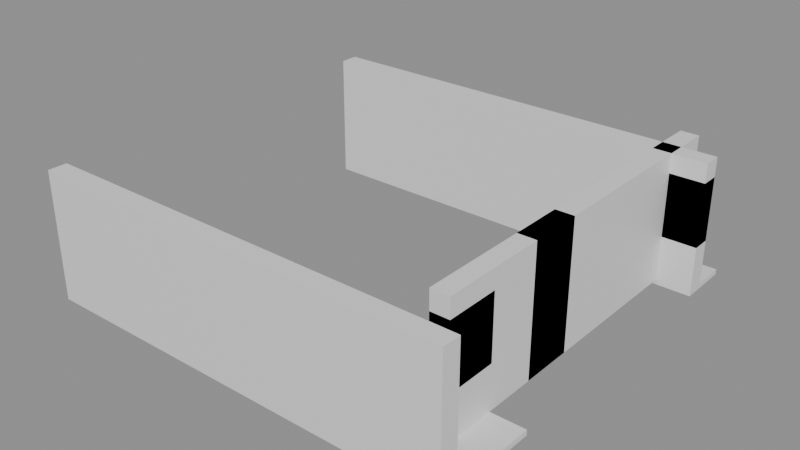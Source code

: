 # Source: building_lego.blend  (saved by Blender 5.0.119; exported with 4.5.12 LTS)
import bpy
from mathutils import Matrix  # noqa: F401  (used for matrix-valued properties, if any)

bpy.ops.wm.read_factory_settings(use_empty=True)
scene = bpy.context.scene
scene.name = 'Scene'

# ---- collections
col_01_paredes_externas = bpy.data.collections.new('01_Paredes_Externas'); scene.collection.children.link(col_01_paredes_externas)
col_03_pisos_escadas = bpy.data.collections.new('03_Pisos_Escadas'); scene.collection.children.link(col_03_pisos_escadas)

# ---- materials (node trees are filled in below, after node groups)
mat_mat_parede_externa = bpy.data.materials.new('Mat_Parede_Externa')
mat_mat_pisos = bpy.data.materials.new('Mat_Pisos')

# ---- material node trees
mat_mat_parede_externa.use_nodes = True; mat_mat_parede_externa.node_tree.nodes.clear()
_N = mat_mat_parede_externa.node_tree.nodes; _L = mat_mat_parede_externa.node_tree.links
n0 = _N.new('ShaderNodeBsdfPrincipled'); n0.name = 'BSDF - Pré-fundamentado'; n0.location = (-200, 100)
n1 = _N.new('ShaderNodeOutputMaterial'); n1.name = 'Saída de material'; n1.location = (200, 100)
_L.new(n0.outputs[0], n1.inputs[0])
n1.is_active_output = True
mat_mat_pisos.use_nodes = True; mat_mat_pisos.node_tree.nodes.clear()
_N = mat_mat_pisos.node_tree.nodes; _L = mat_mat_pisos.node_tree.links
n0 = _N.new('ShaderNodeBsdfPrincipled'); n0.name = 'BSDF - Pré-fundamentado'; n0.location = (-200, 100)
n1 = _N.new('ShaderNodeOutputMaterial'); n1.name = 'Saída de material'; n1.location = (200, 100)
_L.new(n0.outputs[0], n1.inputs[0])
n1.is_active_output = True

# ---- meshes
me_bloco_stone_wall_4392_392_z0 = bpy.data.meshes.new('Bloco_stone_wall_4392_392_z0')
me_bloco_stone_wall_4392_392_z0.from_pydata([(-0.5, -0.175, -1.2), (0.5, -0.175, -1.2), (0.5, 0.175, -1.2), (-0.5, 0.175, -1.2), (-0.5, -0.175, 1.2), (0.5, -0.175, 1.2), (0.5, 0.175, 1.2), (-0.5, 0.175, 1.2)], [], [(0, 1, 2, 3), (4, 7, 6, 5), (0, 4, 5, 1), (2, 6, 7, 3), (0, 3, 7, 4), (1, 5, 6, 2)])
me_bloco_stone_wall_4392_392_z0.materials.append(mat_mat_parede_externa)
me_bloco_stone_wall_4392_392_z0.update()
me_bloco_stone_wall_4393_392_z0 = bpy.data.meshes.new('Bloco_stone_wall_4393_392_z0')
me_bloco_stone_wall_4393_392_z0.from_pydata([(-0.5, -0.175, -1.2), (0.5, -0.175, -1.2), (0.5, 0.175, -1.2), (-0.5, 0.175, -1.2), (-0.5, -0.175, 1.2), (0.5, -0.175, 1.2), (0.5, 0.175, 1.2), (-0.5, 0.175, 1.2)], [], [(0, 1, 2, 3), (4, 7, 6, 5), (0, 4, 5, 1), (2, 6, 7, 3), (0, 3, 7, 4), (1, 5, 6, 2)])
me_bloco_stone_wall_4393_392_z0.materials.append(mat_mat_parede_externa)
me_bloco_stone_wall_4393_392_z0.update()
me_bloco_stone_wall_4394_392_z0 = bpy.data.meshes.new('Bloco_stone_wall_4394_392_z0')
me_bloco_stone_wall_4394_392_z0.from_pydata([(-0.5, -0.175, -1.2), (0.5, -0.175, -1.2), (0.5, 0.175, -1.2), (-0.5, 0.175, -1.2), (-0.5, -0.175, 1.2), (0.5, -0.175, 1.2), (0.5, 0.175, 1.2), (-0.5, 0.175, 1.2)], [], [(0, 1, 2, 3), (4, 7, 6, 5), (0, 4, 5, 1), (2, 6, 7, 3), (0, 3, 7, 4), (1, 5, 6, 2)])
me_bloco_stone_wall_4394_392_z0.materials.append(mat_mat_parede_externa)
me_bloco_stone_wall_4394_392_z0.update()
me_bloco_stone_wall_4395_392_z0 = bpy.data.meshes.new('Bloco_stone_wall_4395_392_z0')
me_bloco_stone_wall_4395_392_z0.from_pydata([(-0.5, -0.175, -1.2), (0.5, -0.175, -1.2), (0.5, 0.175, -1.2), (-0.5, 0.175, -1.2), (-0.5, -0.175, 1.2), (0.5, -0.175, 1.2), (0.5, 0.175, 1.2), (-0.5, 0.175, 1.2)], [], [(0, 1, 2, 3), (4, 7, 6, 5), (0, 4, 5, 1), (2, 6, 7, 3), (0, 3, 7, 4), (1, 5, 6, 2)])
me_bloco_stone_wall_4395_392_z0.materials.append(mat_mat_parede_externa)
me_bloco_stone_wall_4395_392_z0.update()
me_bloco_stone_wall_4396_392_z0 = bpy.data.meshes.new('Bloco_stone_wall_4396_392_z0')
me_bloco_stone_wall_4396_392_z0.from_pydata([(-0.5, -0.175, -1.2), (0.5, -0.175, -1.2), (0.5, 0.175, -1.2), (-0.5, 0.175, -1.2), (-0.5, -0.175, 1.2), (0.5, -0.175, 1.2), (0.5, 0.175, 1.2), (-0.5, 0.175, 1.2)], [], [(0, 1, 2, 3), (4, 7, 6, 5), (0, 4, 5, 1), (2, 6, 7, 3), (0, 3, 7, 4), (1, 5, 6, 2)])
me_bloco_stone_wall_4396_392_z0.materials.append(mat_mat_parede_externa)
me_bloco_stone_wall_4396_392_z0.update()
me_bloco_stone_wall_4397_392_z0 = bpy.data.meshes.new('Bloco_stone_wall_4397_392_z0')
me_bloco_stone_wall_4397_392_z0.from_pydata([(-0.5, -0.175, -1.2), (0.5, -0.175, -1.2), (0.5, 0.175, -1.2), (-0.5, 0.175, -1.2), (-0.5, -0.175, 1.2), (0.5, -0.175, 1.2), (0.5, 0.175, 1.2), (-0.5, 0.175, 1.2)], [], [(0, 1, 2, 3), (4, 7, 6, 5), (0, 4, 5, 1), (2, 6, 7, 3), (0, 3, 7, 4), (1, 5, 6, 2)])
me_bloco_stone_wall_4397_392_z0.materials.append(mat_mat_parede_externa)
me_bloco_stone_wall_4397_392_z0.update()
me_bloco_stone_wall_4398_392_z0 = bpy.data.meshes.new('Bloco_stone_wall_4398_392_z0')
me_bloco_stone_wall_4398_392_z0.from_pydata([(-0.5, -0.175, -1.2), (0.5, -0.175, -1.2), (0.5, 0.175, -1.2), (-0.5, 0.175, -1.2), (-0.5, -0.175, 1.2), (0.5, -0.175, 1.2), (0.5, 0.175, 1.2), (-0.5, 0.175, 1.2)], [], [(0, 1, 2, 3), (4, 7, 6, 5), (0, 4, 5, 1), (2, 6, 7, 3), (0, 3, 7, 4), (1, 5, 6, 2)])
me_bloco_stone_wall_4398_392_z0.materials.append(mat_mat_parede_externa)
me_bloco_stone_wall_4398_392_z0.update()
me_bloco_stone_wall_4399_392_z0 = bpy.data.meshes.new('Bloco_stone_wall_4399_392_z0')
me_bloco_stone_wall_4399_392_z0.from_pydata([(-0.5, -0.175, -1.2), (0.5, -0.175, -1.2), (0.5, 0.175, -1.2), (-0.5, 0.175, -1.2), (-0.5, -0.175, 1.2), (0.5, -0.175, 1.2), (0.5, 0.175, 1.2), (-0.5, 0.175, 1.2)], [], [(0, 1, 2, 3), (4, 7, 6, 5), (0, 4, 5, 1), (2, 6, 7, 3), (0, 3, 7, 4), (1, 5, 6, 2)])
me_bloco_stone_wall_4399_392_z0.materials.append(mat_mat_parede_externa)
me_bloco_stone_wall_4399_392_z0.update()
me_bloco_stone_wall_4392_399_z0 = bpy.data.meshes.new('Bloco_stone_wall_4392_399_z0')
me_bloco_stone_wall_4392_399_z0.from_pydata([(-0.5, -0.175, -1.2), (0.5, -0.175, -1.2), (0.5, 0.175, -1.2), (-0.5, 0.175, -1.2), (-0.5, -0.175, 1.2), (0.5, -0.175, 1.2), (0.5, 0.175, 1.2), (-0.5, 0.175, 1.2)], [], [(0, 1, 2, 3), (4, 7, 6, 5), (0, 4, 5, 1), (2, 6, 7, 3), (0, 3, 7, 4), (1, 5, 6, 2)])
me_bloco_stone_wall_4392_399_z0.materials.append(mat_mat_parede_externa)
me_bloco_stone_wall_4392_399_z0.update()
me_bloco_stone_wall_4393_399_z0 = bpy.data.meshes.new('Bloco_stone_wall_4393_399_z0')
me_bloco_stone_wall_4393_399_z0.from_pydata([(-0.5, -0.175, -1.2), (0.5, -0.175, -1.2), (0.5, 0.175, -1.2), (-0.5, 0.175, -1.2), (-0.5, -0.175, 1.2), (0.5, -0.175, 1.2), (0.5, 0.175, 1.2), (-0.5, 0.175, 1.2)], [], [(0, 1, 2, 3), (4, 7, 6, 5), (0, 4, 5, 1), (2, 6, 7, 3), (0, 3, 7, 4), (1, 5, 6, 2)])
me_bloco_stone_wall_4393_399_z0.materials.append(mat_mat_parede_externa)
me_bloco_stone_wall_4393_399_z0.update()
me_bloco_stone_wall_4394_399_z0 = bpy.data.meshes.new('Bloco_stone_wall_4394_399_z0')
me_bloco_stone_wall_4394_399_z0.from_pydata([(-0.5, -0.175, -1.2), (0.5, -0.175, -1.2), (0.5, 0.175, -1.2), (-0.5, 0.175, -1.2), (-0.5, -0.175, 1.2), (0.5, -0.175, 1.2), (0.5, 0.175, 1.2), (-0.5, 0.175, 1.2)], [], [(0, 1, 2, 3), (4, 7, 6, 5), (0, 4, 5, 1), (2, 6, 7, 3), (0, 3, 7, 4), (1, 5, 6, 2)])
me_bloco_stone_wall_4394_399_z0.materials.append(mat_mat_parede_externa)
me_bloco_stone_wall_4394_399_z0.update()
me_bloco_stone_wall_4395_399_z0 = bpy.data.meshes.new('Bloco_stone_wall_4395_399_z0')
me_bloco_stone_wall_4395_399_z0.from_pydata([(-0.5, -0.175, -1.2), (0.5, -0.175, -1.2), (0.5, 0.175, -1.2), (-0.5, 0.175, -1.2), (-0.5, -0.175, 1.2), (0.5, -0.175, 1.2), (0.5, 0.175, 1.2), (-0.5, 0.175, 1.2)], [], [(0, 1, 2, 3), (4, 7, 6, 5), (0, 4, 5, 1), (2, 6, 7, 3), (0, 3, 7, 4), (1, 5, 6, 2)])
me_bloco_stone_wall_4395_399_z0.materials.append(mat_mat_parede_externa)
me_bloco_stone_wall_4395_399_z0.update()
me_bloco_stone_wall_4396_399_z0 = bpy.data.meshes.new('Bloco_stone_wall_4396_399_z0')
me_bloco_stone_wall_4396_399_z0.from_pydata([(-0.5, -0.175, -1.2), (0.5, -0.175, -1.2), (0.5, 0.175, -1.2), (-0.5, 0.175, -1.2), (-0.5, -0.175, 1.2), (0.5, -0.175, 1.2), (0.5, 0.175, 1.2), (-0.5, 0.175, 1.2)], [], [(0, 1, 2, 3), (4, 7, 6, 5), (0, 4, 5, 1), (2, 6, 7, 3), (0, 3, 7, 4), (1, 5, 6, 2)])
me_bloco_stone_wall_4396_399_z0.materials.append(mat_mat_parede_externa)
me_bloco_stone_wall_4396_399_z0.update()
me_bloco_stone_wall_4397_399_z0 = bpy.data.meshes.new('Bloco_stone_wall_4397_399_z0')
me_bloco_stone_wall_4397_399_z0.from_pydata([(-0.5, -0.175, -1.2), (0.5, -0.175, -1.2), (0.5, 0.175, -1.2), (-0.5, 0.175, -1.2), (-0.5, -0.175, 1.2), (0.5, -0.175, 1.2), (0.5, 0.175, 1.2), (-0.5, 0.175, 1.2)], [], [(0, 1, 2, 3), (4, 7, 6, 5), (0, 4, 5, 1), (2, 6, 7, 3), (0, 3, 7, 4), (1, 5, 6, 2)])
me_bloco_stone_wall_4397_399_z0.materials.append(mat_mat_parede_externa)
me_bloco_stone_wall_4397_399_z0.update()
me_bloco_stone_wall_4398_399_z0 = bpy.data.meshes.new('Bloco_stone_wall_4398_399_z0')
me_bloco_stone_wall_4398_399_z0.from_pydata([(-0.5, -0.175, -1.2), (0.5, -0.175, -1.2), (0.5, 0.175, -1.2), (-0.5, 0.175, -1.2), (-0.5, -0.175, 1.2), (0.5, -0.175, 1.2), (0.5, 0.175, 1.2), (-0.5, 0.175, 1.2)], [], [(0, 1, 2, 3), (4, 7, 6, 5), (0, 4, 5, 1), (2, 6, 7, 3), (0, 3, 7, 4), (1, 5, 6, 2)])
me_bloco_stone_wall_4398_399_z0.materials.append(mat_mat_parede_externa)
me_bloco_stone_wall_4398_399_z0.update()
me_bloco_stone_wall_4399_399_z0 = bpy.data.meshes.new('Bloco_stone_wall_4399_399_z0')
me_bloco_stone_wall_4399_399_z0.from_pydata([(-0.5, -0.175, -1.2), (0.5, -0.175, -1.2), (0.5, 0.175, -1.2), (-0.5, 0.175, -1.2), (-0.5, -0.175, 1.2), (0.5, -0.175, 1.2), (0.5, 0.175, 1.2), (-0.5, 0.175, 1.2)], [], [(0, 1, 2, 3), (4, 7, 6, 5), (0, 4, 5, 1), (2, 6, 7, 3), (0, 3, 7, 4), (1, 5, 6, 2)])
me_bloco_stone_wall_4399_399_z0.materials.append(mat_mat_parede_externa)
me_bloco_stone_wall_4399_399_z0.update()
me_bloco_stone_pillar_4399_399_z7 = bpy.data.meshes.new('Bloco_stone_pillar_4399_399_z7')
me_bloco_stone_pillar_4399_399_z7.from_pydata([(-0.5, -0.175, -0.6), (0.5, -0.175, -0.6), (0.5, 0.175, -0.6), (-0.5, 0.175, -0.6), (-0.5, -0.175, 0.6), (0.5, -0.175, 0.6), (0.5, 0.175, 0.6), (-0.5, 0.175, 0.6)], [], [(0, 1, 2, 3), (4, 7, 6, 5), (0, 4, 5, 1), (2, 6, 7, 3), (0, 3, 7, 4), (1, 5, 6, 2)])
me_bloco_stone_pillar_4399_399_z7.materials.append(mat_mat_parede_externa)
me_bloco_stone_pillar_4399_399_z7.update()
me_bloco_stone_wall_4399_393_z0 = bpy.data.meshes.new('Bloco_stone_wall_4399_393_z0')
me_bloco_stone_wall_4399_393_z0.from_pydata([(-0.175, -0.5, -1.2), (0.175, -0.5, -1.2), (0.175, 0.5, -1.2), (-0.175, 0.5, -1.2), (-0.175, -0.5, 1.2), (0.175, -0.5, 1.2), (0.175, 0.5, 1.2), (-0.175, 0.5, 1.2)], [], [(0, 1, 2, 3), (4, 7, 6, 5), (0, 4, 5, 1), (2, 6, 7, 3), (0, 3, 7, 4), (1, 5, 6, 2)])
me_bloco_stone_wall_4399_393_z0.materials.append(mat_mat_parede_externa)
me_bloco_stone_wall_4399_393_z0.update()
me_bloco_stone_pillar_4399_393_z7 = bpy.data.meshes.new('Bloco_stone_pillar_4399_393_z7')
me_bloco_stone_pillar_4399_393_z7.from_pydata([(-0.175, -0.5, -0.6), (0.175, -0.5, -0.6), (0.175, 0.5, -0.6), (-0.175, 0.5, -0.6), (-0.175, -0.5, 0.6), (0.175, -0.5, 0.6), (0.175, 0.5, 0.6), (-0.175, 0.5, 0.6)], [], [(0, 1, 2, 3), (4, 7, 6, 5), (0, 4, 5, 1), (2, 6, 7, 3), (0, 3, 7, 4), (1, 5, 6, 2)])
me_bloco_stone_pillar_4399_393_z7.materials.append(mat_mat_parede_externa)
me_bloco_stone_pillar_4399_393_z7.update()
me_bloco_stone_wall_4399_394_z0 = bpy.data.meshes.new('Bloco_stone_wall_4399_394_z0')
me_bloco_stone_wall_4399_394_z0.from_pydata([(-0.175, -0.5, -1.2), (0.175, -0.5, -1.2), (0.175, 0.5, -1.2), (-0.175, 0.5, -1.2), (-0.175, -0.5, 1.2), (0.175, -0.5, 1.2), (0.175, 0.5, 1.2), (-0.175, 0.5, 1.2)], [], [(0, 1, 2, 3), (4, 7, 6, 5), (0, 4, 5, 1), (2, 6, 7, 3), (0, 3, 7, 4), (1, 5, 6, 2)])
me_bloco_stone_wall_4399_394_z0.materials.append(mat_mat_parede_externa)
me_bloco_stone_wall_4399_394_z0.update()
me_bloco_stone_wall_4399_395_z0 = bpy.data.meshes.new('Bloco_stone_wall_4399_395_z0')
me_bloco_stone_wall_4399_395_z0.from_pydata([(-0.175, -0.5, -1.2), (0.175, -0.5, -1.2), (0.175, 0.5, -1.2), (-0.175, 0.5, -1.2), (-0.175, -0.5, 1.2), (0.175, -0.5, 1.2), (0.175, 0.5, 1.2), (-0.175, 0.5, 1.2)], [], [(0, 1, 2, 3), (4, 7, 6, 5), (0, 4, 5, 1), (2, 6, 7, 3), (0, 3, 7, 4), (1, 5, 6, 2)])
me_bloco_stone_wall_4399_395_z0.materials.append(mat_mat_parede_externa)
me_bloco_stone_wall_4399_395_z0.update()
me_bloco_stone_arch_4399_395_z0 = bpy.data.meshes.new('Bloco_stone_arch_4399_395_z0')
me_bloco_stone_arch_4399_395_z0.from_pydata([(-0.175, -0.5, -1.2), (0.175, -0.5, -1.2), (0.175, 0.5, -1.2), (-0.175, 0.5, -1.2), (-0.175, -0.5, 1.2), (0.175, -0.5, 1.2), (0.175, 0.5, 1.2), (-0.175, 0.5, 1.2)], [], [(0, 1, 2, 3), (4, 7, 6, 5), (0, 4, 5, 1), (2, 6, 7, 3), (0, 3, 7, 4), (1, 5, 6, 2)])
me_bloco_stone_arch_4399_395_z0.materials.append(mat_mat_parede_externa)
me_bloco_stone_arch_4399_395_z0.update()
me_bloco_stone_wall_4399_396_z0 = bpy.data.meshes.new('Bloco_stone_wall_4399_396_z0')
me_bloco_stone_wall_4399_396_z0.from_pydata([(-0.175, -0.5, -1.2), (0.175, -0.5, -1.2), (0.175, 0.5, -1.2), (-0.175, 0.5, -1.2), (-0.175, -0.5, 1.2), (0.175, -0.5, 1.2), (0.175, 0.5, 1.2), (-0.175, 0.5, 1.2)], [], [(0, 1, 2, 3), (4, 7, 6, 5), (0, 4, 5, 1), (2, 6, 7, 3), (0, 3, 7, 4), (1, 5, 6, 2)])
me_bloco_stone_wall_4399_396_z0.materials.append(mat_mat_parede_externa)
me_bloco_stone_wall_4399_396_z0.update()
me_bloco_stone_wall_4399_397_z0 = bpy.data.meshes.new('Bloco_stone_wall_4399_397_z0')
me_bloco_stone_wall_4399_397_z0.from_pydata([(-0.175, -0.5, -1.2), (0.175, -0.5, -1.2), (0.175, 0.5, -1.2), (-0.175, 0.5, -1.2), (-0.175, -0.5, 1.2), (0.175, -0.5, 1.2), (0.175, 0.5, 1.2), (-0.175, 0.5, 1.2)], [], [(0, 1, 2, 3), (4, 7, 6, 5), (0, 4, 5, 1), (2, 6, 7, 3), (0, 3, 7, 4), (1, 5, 6, 2)])
me_bloco_stone_wall_4399_397_z0.materials.append(mat_mat_parede_externa)
me_bloco_stone_wall_4399_397_z0.update()
me_bloco_stone_wall_4399_398_z0 = bpy.data.meshes.new('Bloco_stone_wall_4399_398_z0')
me_bloco_stone_wall_4399_398_z0.from_pydata([(-0.175, -0.5, -1.2), (0.175, -0.5, -1.2), (0.175, 0.5, -1.2), (-0.175, 0.5, -1.2), (-0.175, -0.5, 1.2), (0.175, -0.5, 1.2), (0.175, 0.5, 1.2), (-0.175, 0.5, 1.2)], [], [(0, 1, 2, 3), (4, 7, 6, 5), (0, 4, 5, 1), (2, 6, 7, 3), (0, 3, 7, 4), (1, 5, 6, 2)])
me_bloco_stone_wall_4399_398_z0.materials.append(mat_mat_parede_externa)
me_bloco_stone_wall_4399_398_z0.update()
me_bloco_stone_wall_4399_399_z0_001 = bpy.data.meshes.new('Bloco_stone_wall_4399_399_z0.001')
me_bloco_stone_wall_4399_399_z0_001.from_pydata([(-0.175, -0.5, -1.2), (0.175, -0.5, -1.2), (0.175, 0.5, -1.2), (-0.175, 0.5, -1.2), (-0.175, -0.5, 1.2), (0.175, -0.5, 1.2), (0.175, 0.5, 1.2), (-0.175, 0.5, 1.2)], [], [(0, 1, 2, 3), (4, 7, 6, 5), (0, 4, 5, 1), (2, 6, 7, 3), (0, 3, 7, 4), (1, 5, 6, 2)])
me_bloco_stone_wall_4399_399_z0_001.materials.append(mat_mat_parede_externa)
me_bloco_stone_wall_4399_399_z0_001.update()
me_piso_stone_4399_393_z0 = bpy.data.meshes.new('Piso_stone_4399_393_z0')
me_piso_stone_4399_393_z0.from_pydata([(-0.5, -0.5, -0.05), (0.5, -0.5, -0.05), (0.5, 0.5, -0.05), (-0.5, 0.5, -0.05), (-0.5, -0.5, 0.05), (0.5, -0.5, 0.05), (0.5, 0.5, 0.05), (-0.5, 0.5, 0.05)], [], [(0, 1, 2, 3), (4, 7, 6, 5), (0, 4, 5, 1), (2, 6, 7, 3), (0, 3, 7, 4), (1, 5, 6, 2)])
me_piso_stone_4399_393_z0.materials.append(mat_mat_pisos)
me_piso_stone_4399_393_z0.update()
me_piso_stone_4399_399_z0 = bpy.data.meshes.new('Piso_stone_4399_399_z0')
me_piso_stone_4399_399_z0.from_pydata([(-0.5, -0.5, -0.05), (0.5, -0.5, -0.05), (0.5, 0.5, -0.05), (-0.5, 0.5, -0.05), (-0.5, -0.5, 0.05), (0.5, -0.5, 0.05), (0.5, 0.5, 0.05), (-0.5, 0.5, 0.05)], [], [(0, 1, 2, 3), (4, 7, 6, 5), (0, 4, 5, 1), (2, 6, 7, 3), (0, 3, 7, 4), (1, 5, 6, 2)])
me_piso_stone_4399_399_z0.materials.append(mat_mat_pisos)
me_piso_stone_4399_399_z0.update()

# ---- objects
ob_parede_externa_norte_y392_x4392_4399 = bpy.data.objects.new('Parede_Externa_Norte_Y392_X4392_4399', None)
ob_bloco_stone_wall_4392_392_z0 = bpy.data.objects.new('Bloco_stone_wall_4392_392_z0', me_bloco_stone_wall_4392_392_z0)
ob_bloco_stone_wall_4393_392_z0 = bpy.data.objects.new('Bloco_stone_wall_4393_392_z0', me_bloco_stone_wall_4393_392_z0)
ob_bloco_stone_wall_4394_392_z0 = bpy.data.objects.new('Bloco_stone_wall_4394_392_z0', me_bloco_stone_wall_4394_392_z0)
ob_bloco_stone_wall_4395_392_z0 = bpy.data.objects.new('Bloco_stone_wall_4395_392_z0', me_bloco_stone_wall_4395_392_z0)
ob_bloco_stone_wall_4396_392_z0 = bpy.data.objects.new('Bloco_stone_wall_4396_392_z0', me_bloco_stone_wall_4396_392_z0)
ob_bloco_stone_wall_4397_392_z0 = bpy.data.objects.new('Bloco_stone_wall_4397_392_z0', me_bloco_stone_wall_4397_392_z0)
ob_bloco_stone_wall_4398_392_z0 = bpy.data.objects.new('Bloco_stone_wall_4398_392_z0', me_bloco_stone_wall_4398_392_z0)
ob_bloco_stone_wall_4399_392_z0 = bpy.data.objects.new('Bloco_stone_wall_4399_392_z0', me_bloco_stone_wall_4399_392_z0)
ob_parede_externa_sul_y399_x4392_4399 = bpy.data.objects.new('Parede_Externa_Sul_Y399_X4392_4399', None)
ob_bloco_stone_wall_4392_399_z0 = bpy.data.objects.new('Bloco_stone_wall_4392_399_z0', me_bloco_stone_wall_4392_399_z0)
ob_bloco_stone_wall_4393_399_z0 = bpy.data.objects.new('Bloco_stone_wall_4393_399_z0', me_bloco_stone_wall_4393_399_z0)
ob_bloco_stone_wall_4394_399_z0 = bpy.data.objects.new('Bloco_stone_wall_4394_399_z0', me_bloco_stone_wall_4394_399_z0)
ob_bloco_stone_wall_4395_399_z0 = bpy.data.objects.new('Bloco_stone_wall_4395_399_z0', me_bloco_stone_wall_4395_399_z0)
ob_bloco_stone_wall_4396_399_z0 = bpy.data.objects.new('Bloco_stone_wall_4396_399_z0', me_bloco_stone_wall_4396_399_z0)
ob_bloco_stone_wall_4397_399_z0 = bpy.data.objects.new('Bloco_stone_wall_4397_399_z0', me_bloco_stone_wall_4397_399_z0)
ob_bloco_stone_wall_4398_399_z0 = bpy.data.objects.new('Bloco_stone_wall_4398_399_z0', me_bloco_stone_wall_4398_399_z0)
ob_bloco_stone_wall_4399_399_z0 = bpy.data.objects.new('Bloco_stone_wall_4399_399_z0', me_bloco_stone_wall_4399_399_z0)
ob_bloco_stone_pillar_4399_399_z7 = bpy.data.objects.new('Bloco_stone_pillar_4399_399_z7', me_bloco_stone_pillar_4399_399_z7)
ob_parede_externa_leste_x4399_y393_399 = bpy.data.objects.new('Parede_Externa_Leste_X4399_Y393_399', None)
ob_bloco_stone_wall_4399_393_z0 = bpy.data.objects.new('Bloco_stone_wall_4399_393_z0', me_bloco_stone_wall_4399_393_z0)
ob_bloco_stone_pillar_4399_393_z7 = bpy.data.objects.new('Bloco_stone_pillar_4399_393_z7', me_bloco_stone_pillar_4399_393_z7)
ob_bloco_stone_wall_4399_394_z0 = bpy.data.objects.new('Bloco_stone_wall_4399_394_z0', me_bloco_stone_wall_4399_394_z0)
ob_bloco_stone_wall_4399_395_z0 = bpy.data.objects.new('Bloco_stone_wall_4399_395_z0', me_bloco_stone_wall_4399_395_z0)
ob_bloco_stone_arch_4399_395_z0 = bpy.data.objects.new('Bloco_stone_arch_4399_395_z0', me_bloco_stone_arch_4399_395_z0)
ob_bloco_stone_wall_4399_396_z0 = bpy.data.objects.new('Bloco_stone_wall_4399_396_z0', me_bloco_stone_wall_4399_396_z0)
ob_bloco_stone_wall_4399_397_z0 = bpy.data.objects.new('Bloco_stone_wall_4399_397_z0', me_bloco_stone_wall_4399_397_z0)
ob_bloco_stone_wall_4399_398_z0 = bpy.data.objects.new('Bloco_stone_wall_4399_398_z0', me_bloco_stone_wall_4399_398_z0)
ob_bloco_stone_wall_4399_399_z0_001 = bpy.data.objects.new('Bloco_stone_wall_4399_399_z0.001', me_bloco_stone_wall_4399_399_z0_001)
ob_pisos_lajes = bpy.data.objects.new('Pisos_Lajes', None)
ob_piso_stone_4399_393_z0 = bpy.data.objects.new('Piso_stone_4399_393_z0', me_piso_stone_4399_393_z0)
ob_piso_stone_4399_399_z0 = bpy.data.objects.new('Piso_stone_4399_399_z0', me_piso_stone_4399_399_z0)

# ---- transforms, parenting, visibility, modifiers, constraints
ob_parede_externa_norte_y392_x4392_4399.location = (0.0, -3.5, 0.0)
ob_parede_externa_norte_y392_x4392_4399.empty_display_type = 'CUBE'
ob_bloco_stone_wall_4392_392_z0.parent = ob_parede_externa_norte_y392_x4392_4399
ob_bloco_stone_wall_4392_392_z0.matrix_parent_inverse = Matrix(((1.0, -0.0, 0.0, -0.0), (-0.0, 1.0, -0.0, 3.5), (0.0, -0.0, 1.0, -0.0), (-0.0, 0.0, -0.0, 1.0)))
ob_bloco_stone_wall_4392_392_z0.location = (-3.5, -3.825, 1.2)
ob_bloco_stone_wall_4393_392_z0.parent = ob_parede_externa_norte_y392_x4392_4399
ob_bloco_stone_wall_4393_392_z0.matrix_parent_inverse = Matrix(((1.0, -0.0, 0.0, -0.0), (-0.0, 1.0, -0.0, 3.5), (0.0, -0.0, 1.0, -0.0), (-0.0, 0.0, -0.0, 1.0)))
ob_bloco_stone_wall_4393_392_z0.location = (-2.5, -3.825, 1.2)
ob_bloco_stone_wall_4394_392_z0.parent = ob_parede_externa_norte_y392_x4392_4399
ob_bloco_stone_wall_4394_392_z0.matrix_parent_inverse = Matrix(((1.0, -0.0, 0.0, -0.0), (-0.0, 1.0, -0.0, 3.5), (0.0, -0.0, 1.0, -0.0), (-0.0, 0.0, -0.0, 1.0)))
ob_bloco_stone_wall_4394_392_z0.location = (-1.5, -3.825, 1.2)
ob_bloco_stone_wall_4395_392_z0.parent = ob_parede_externa_norte_y392_x4392_4399
ob_bloco_stone_wall_4395_392_z0.matrix_parent_inverse = Matrix(((1.0, -0.0, 0.0, -0.0), (-0.0, 1.0, -0.0, 3.5), (0.0, -0.0, 1.0, -0.0), (-0.0, 0.0, -0.0, 1.0)))
ob_bloco_stone_wall_4395_392_z0.location = (-0.5, -3.825, 1.2)
ob_bloco_stone_wall_4396_392_z0.parent = ob_parede_externa_norte_y392_x4392_4399
ob_bloco_stone_wall_4396_392_z0.matrix_parent_inverse = Matrix(((1.0, -0.0, 0.0, -0.0), (-0.0, 1.0, -0.0, 3.5), (0.0, -0.0, 1.0, -0.0), (-0.0, 0.0, -0.0, 1.0)))
ob_bloco_stone_wall_4396_392_z0.location = (0.5, -3.825, 1.2)
ob_bloco_stone_wall_4397_392_z0.parent = ob_parede_externa_norte_y392_x4392_4399
ob_bloco_stone_wall_4397_392_z0.matrix_parent_inverse = Matrix(((1.0, -0.0, 0.0, -0.0), (-0.0, 1.0, -0.0, 3.5), (0.0, -0.0, 1.0, -0.0), (-0.0, 0.0, -0.0, 1.0)))
ob_bloco_stone_wall_4397_392_z0.location = (1.5, -3.825, 1.2)
ob_bloco_stone_wall_4398_392_z0.parent = ob_parede_externa_norte_y392_x4392_4399
ob_bloco_stone_wall_4398_392_z0.matrix_parent_inverse = Matrix(((1.0, -0.0, 0.0, -0.0), (-0.0, 1.0, -0.0, 3.5), (0.0, -0.0, 1.0, -0.0), (-0.0, 0.0, -0.0, 1.0)))
ob_bloco_stone_wall_4398_392_z0.location = (2.5, -3.825, 1.2)
ob_bloco_stone_wall_4399_392_z0.parent = ob_parede_externa_norte_y392_x4392_4399
ob_bloco_stone_wall_4399_392_z0.matrix_parent_inverse = Matrix(((1.0, -0.0, 0.0, -0.0), (-0.0, 1.0, -0.0, 3.5), (0.0, -0.0, 1.0, -0.0), (-0.0, 0.0, -0.0, 1.0)))
ob_bloco_stone_wall_4399_392_z0.location = (3.5, -3.825, 1.2)
ob_parede_externa_sul_y399_x4392_4399.location = (0.0, 3.5, 0.0)
ob_parede_externa_sul_y399_x4392_4399.empty_display_type = 'CUBE'
ob_bloco_stone_wall_4392_399_z0.parent = ob_parede_externa_sul_y399_x4392_4399
ob_bloco_stone_wall_4392_399_z0.matrix_parent_inverse = Matrix(((1.0, -0.0, 0.0, -0.0), (-0.0, 1.0, -0.0, -3.5), (0.0, -0.0, 1.0, -0.0), (-0.0, 0.0, -0.0, 1.0)))
ob_bloco_stone_wall_4392_399_z0.location = (-3.5, 3.175, 1.2)
ob_bloco_stone_wall_4393_399_z0.parent = ob_parede_externa_sul_y399_x4392_4399
ob_bloco_stone_wall_4393_399_z0.matrix_parent_inverse = Matrix(((1.0, -0.0, 0.0, -0.0), (-0.0, 1.0, -0.0, -3.5), (0.0, -0.0, 1.0, -0.0), (-0.0, 0.0, -0.0, 1.0)))
ob_bloco_stone_wall_4393_399_z0.location = (-2.5, 3.175, 1.2)
ob_bloco_stone_wall_4394_399_z0.parent = ob_parede_externa_sul_y399_x4392_4399
ob_bloco_stone_wall_4394_399_z0.matrix_parent_inverse = Matrix(((1.0, -0.0, 0.0, -0.0), (-0.0, 1.0, -0.0, -3.5), (0.0, -0.0, 1.0, -0.0), (-0.0, 0.0, -0.0, 1.0)))
ob_bloco_stone_wall_4394_399_z0.location = (-1.5, 3.175, 1.2)
ob_bloco_stone_wall_4395_399_z0.parent = ob_parede_externa_sul_y399_x4392_4399
ob_bloco_stone_wall_4395_399_z0.matrix_parent_inverse = Matrix(((1.0, -0.0, 0.0, -0.0), (-0.0, 1.0, -0.0, -3.5), (0.0, -0.0, 1.0, -0.0), (-0.0, 0.0, -0.0, 1.0)))
ob_bloco_stone_wall_4395_399_z0.location = (-0.5, 3.175, 1.2)
ob_bloco_stone_wall_4396_399_z0.parent = ob_parede_externa_sul_y399_x4392_4399
ob_bloco_stone_wall_4396_399_z0.matrix_parent_inverse = Matrix(((1.0, -0.0, 0.0, -0.0), (-0.0, 1.0, -0.0, -3.5), (0.0, -0.0, 1.0, -0.0), (-0.0, 0.0, -0.0, 1.0)))
ob_bloco_stone_wall_4396_399_z0.location = (0.5, 3.175, 1.2)
ob_bloco_stone_wall_4397_399_z0.parent = ob_parede_externa_sul_y399_x4392_4399
ob_bloco_stone_wall_4397_399_z0.matrix_parent_inverse = Matrix(((1.0, -0.0, 0.0, -0.0), (-0.0, 1.0, -0.0, -3.5), (0.0, -0.0, 1.0, -0.0), (-0.0, 0.0, -0.0, 1.0)))
ob_bloco_stone_wall_4397_399_z0.location = (1.5, 3.175, 1.2)
ob_bloco_stone_wall_4398_399_z0.parent = ob_parede_externa_sul_y399_x4392_4399
ob_bloco_stone_wall_4398_399_z0.matrix_parent_inverse = Matrix(((1.0, -0.0, 0.0, -0.0), (-0.0, 1.0, -0.0, -3.5), (0.0, -0.0, 1.0, -0.0), (-0.0, 0.0, -0.0, 1.0)))
ob_bloco_stone_wall_4398_399_z0.location = (2.5, 3.175, 1.2)
ob_bloco_stone_wall_4399_399_z0.parent = ob_parede_externa_sul_y399_x4392_4399
ob_bloco_stone_wall_4399_399_z0.matrix_parent_inverse = Matrix(((1.0, -0.0, 0.0, -0.0), (-0.0, 1.0, -0.0, -3.5), (0.0, -0.0, 1.0, -0.0), (-0.0, 0.0, -0.0, 1.0)))
ob_bloco_stone_wall_4399_399_z0.location = (3.5, 3.175, 1.2)
ob_bloco_stone_pillar_4399_399_z7.parent = ob_parede_externa_sul_y399_x4392_4399
ob_bloco_stone_pillar_4399_399_z7.matrix_parent_inverse = Matrix(((1.0, -0.0, 0.0, -0.0), (-0.0, 1.0, -0.0, -3.5), (0.0, -0.0, 1.0, -0.0), (-0.0, 0.0, -0.0, 1.0)))
ob_bloco_stone_pillar_4399_399_z7.location = (3.5, 3.175, 1.44)
ob_parede_externa_leste_x4399_y393_399.location = (3.5, 0.5, 0.0)
ob_parede_externa_leste_x4399_y393_399.empty_display_type = 'CUBE'
ob_bloco_stone_wall_4399_393_z0.parent = ob_parede_externa_leste_x4399_y393_399
ob_bloco_stone_wall_4399_393_z0.matrix_parent_inverse = Matrix(((1.0, -0.0, 0.0, -3.5), (-0.0, 1.0, -0.0, -0.5), (0.0, -0.0, 1.0, -0.0), (-0.0, 0.0, -0.0, 1.0)))
ob_bloco_stone_wall_4399_393_z0.location = (3.175, -2.5, 1.2)
ob_bloco_stone_pillar_4399_393_z7.parent = ob_parede_externa_leste_x4399_y393_399
ob_bloco_stone_pillar_4399_393_z7.matrix_parent_inverse = Matrix(((1.0, -0.0, 0.0, -3.5), (-0.0, 1.0, -0.0, -0.5), (0.0, -0.0, 1.0, -0.0), (-0.0, 0.0, -0.0, 1.0)))
ob_bloco_stone_pillar_4399_393_z7.location = (3.175, -2.5, 1.44)
ob_bloco_stone_wall_4399_394_z0.parent = ob_parede_externa_leste_x4399_y393_399
ob_bloco_stone_wall_4399_394_z0.matrix_parent_inverse = Matrix(((1.0, -0.0, 0.0, -3.5), (-0.0, 1.0, -0.0, -0.5), (0.0, -0.0, 1.0, -0.0), (-0.0, 0.0, -0.0, 1.0)))
ob_bloco_stone_wall_4399_394_z0.location = (3.175, -1.5, 1.2)
ob_bloco_stone_wall_4399_395_z0.parent = ob_parede_externa_leste_x4399_y393_399
ob_bloco_stone_wall_4399_395_z0.matrix_parent_inverse = Matrix(((1.0, -0.0, 0.0, -3.5), (-0.0, 1.0, -0.0, -0.5), (0.0, -0.0, 1.0, -0.0), (-0.0, 0.0, -0.0, 1.0)))
ob_bloco_stone_wall_4399_395_z0.location = (3.175, -0.5, 1.2)
ob_bloco_stone_arch_4399_395_z0.parent = ob_parede_externa_leste_x4399_y393_399
ob_bloco_stone_arch_4399_395_z0.matrix_parent_inverse = Matrix(((1.0, -0.0, 0.0, -3.5), (-0.0, 1.0, -0.0, -0.5), (0.0, -0.0, 1.0, -0.0), (-0.0, 0.0, -0.0, 1.0)))
ob_bloco_stone_arch_4399_395_z0.location = (3.175, -0.5, 1.2)
ob_bloco_stone_wall_4399_396_z0.parent = ob_parede_externa_leste_x4399_y393_399
ob_bloco_stone_wall_4399_396_z0.matrix_parent_inverse = Matrix(((1.0, -0.0, 0.0, -3.5), (-0.0, 1.0, -0.0, -0.5), (0.0, -0.0, 1.0, -0.0), (-0.0, 0.0, -0.0, 1.0)))
ob_bloco_stone_wall_4399_396_z0.location = (3.175, 0.5, 1.2)
ob_bloco_stone_wall_4399_397_z0.parent = ob_parede_externa_leste_x4399_y393_399
ob_bloco_stone_wall_4399_397_z0.matrix_parent_inverse = Matrix(((1.0, -0.0, 0.0, -3.5), (-0.0, 1.0, -0.0, -0.5), (0.0, -0.0, 1.0, -0.0), (-0.0, 0.0, -0.0, 1.0)))
ob_bloco_stone_wall_4399_397_z0.location = (3.175, 1.5, 1.2)
ob_bloco_stone_wall_4399_398_z0.parent = ob_parede_externa_leste_x4399_y393_399
ob_bloco_stone_wall_4399_398_z0.matrix_parent_inverse = Matrix(((1.0, -0.0, 0.0, -3.5), (-0.0, 1.0, -0.0, -0.5), (0.0, -0.0, 1.0, -0.0), (-0.0, 0.0, -0.0, 1.0)))
ob_bloco_stone_wall_4399_398_z0.location = (3.175, 2.5, 1.2)
ob_bloco_stone_wall_4399_399_z0_001.parent = ob_parede_externa_leste_x4399_y393_399
ob_bloco_stone_wall_4399_399_z0_001.matrix_parent_inverse = Matrix(((1.0, -0.0, 0.0, -3.5), (-0.0, 1.0, -0.0, -0.5), (0.0, -0.0, 1.0, -0.0), (-0.0, 0.0, -0.0, 1.0)))
ob_bloco_stone_wall_4399_399_z0_001.location = (3.175, 3.5, 1.2)
ob_pisos_lajes.location = (0.0, 0.0, 0.0)
ob_pisos_lajes.empty_display_type = 'CUBE'
ob_piso_stone_4399_393_z0.parent = ob_pisos_lajes
ob_piso_stone_4399_393_z0.location = (3.5, -2.5, -0.05)
ob_piso_stone_4399_399_z0.parent = ob_pisos_lajes
ob_piso_stone_4399_399_z0.location = (3.5, 3.5, -0.05)

# ---- collection membership
col_01_paredes_externas.objects.link(ob_parede_externa_norte_y392_x4392_4399)
col_01_paredes_externas.objects.link(ob_bloco_stone_wall_4392_392_z0)
col_01_paredes_externas.objects.link(ob_bloco_stone_wall_4393_392_z0)
col_01_paredes_externas.objects.link(ob_bloco_stone_wall_4394_392_z0)
col_01_paredes_externas.objects.link(ob_bloco_stone_wall_4395_392_z0)
col_01_paredes_externas.objects.link(ob_bloco_stone_wall_4396_392_z0)
col_01_paredes_externas.objects.link(ob_bloco_stone_wall_4397_392_z0)
col_01_paredes_externas.objects.link(ob_bloco_stone_wall_4398_392_z0)
col_01_paredes_externas.objects.link(ob_bloco_stone_wall_4399_392_z0)
col_01_paredes_externas.objects.link(ob_parede_externa_sul_y399_x4392_4399)
col_01_paredes_externas.objects.link(ob_bloco_stone_wall_4392_399_z0)
col_01_paredes_externas.objects.link(ob_bloco_stone_wall_4393_399_z0)
col_01_paredes_externas.objects.link(ob_bloco_stone_wall_4394_399_z0)
col_01_paredes_externas.objects.link(ob_bloco_stone_wall_4395_399_z0)
col_01_paredes_externas.objects.link(ob_bloco_stone_wall_4396_399_z0)
col_01_paredes_externas.objects.link(ob_bloco_stone_wall_4397_399_z0)
col_01_paredes_externas.objects.link(ob_bloco_stone_wall_4398_399_z0)
col_01_paredes_externas.objects.link(ob_bloco_stone_wall_4399_399_z0)
col_01_paredes_externas.objects.link(ob_bloco_stone_pillar_4399_399_z7)
col_01_paredes_externas.objects.link(ob_parede_externa_leste_x4399_y393_399)
col_01_paredes_externas.objects.link(ob_bloco_stone_wall_4399_393_z0)
col_01_paredes_externas.objects.link(ob_bloco_stone_pillar_4399_393_z7)
col_01_paredes_externas.objects.link(ob_bloco_stone_wall_4399_394_z0)
col_01_paredes_externas.objects.link(ob_bloco_stone_wall_4399_395_z0)
col_01_paredes_externas.objects.link(ob_bloco_stone_arch_4399_395_z0)
col_01_paredes_externas.objects.link(ob_bloco_stone_wall_4399_396_z0)
col_01_paredes_externas.objects.link(ob_bloco_stone_wall_4399_397_z0)
col_01_paredes_externas.objects.link(ob_bloco_stone_wall_4399_398_z0)
col_01_paredes_externas.objects.link(ob_bloco_stone_wall_4399_399_z0_001)
col_03_pisos_escadas.objects.link(ob_pisos_lajes)
col_03_pisos_escadas.objects.link(ob_piso_stone_4399_393_z0)
col_03_pisos_escadas.objects.link(ob_piso_stone_4399_399_z0)

# ---- scene / render settings (as saved in the file)
scene.frame_start = 1; scene.frame_end = 250; scene.frame_set(1)
scene.render.engine = 'BLENDER_EEVEE_NEXT'
scene.render.bake_bias = 0.0
scene.render.bake_samples = 0
scene.cycles.sampling_pattern = 'TABULATED_SOBOL'
scene.eevee.use_volume_custom_range = False
bpy.context.view_layer.update()

# ---- added for rendering (the .blend has no active camera and no usable light): camera, sun + grey world if the file has none
cam_auto = bpy.data.cameras.new('AutoCamera')
cam_auto.lens = 50.0
cam_auto.sensor_width = 36.0
cam_auto.clip_end = 1000.0
ob_auto_camera = bpy.data.objects.new('AutoCamera', cam_auto)
scene.collection.objects.link(ob_auto_camera)
ob_auto_camera.location = (10.7202, -12.8643, 9.72619)
ob_auto_camera.rotation_euler = (1.09748, -7.21219e-08, 0.694738)
scene.camera = ob_auto_camera
light_auto_sun = bpy.data.lights.new('AutoSun', 'SUN')
light_auto_sun.energy = 3.0
light_auto_sun.angle = 0.0523599
ob_auto_sun = bpy.data.objects.new('AutoSun', light_auto_sun)
scene.collection.objects.link(ob_auto_sun)
ob_auto_sun.rotation_euler = (0.872665, 0.174533, 0.523599)
if scene.world is None:
    world_auto = bpy.data.worlds.new('AutoWorld')
    world_auto.color = (0.3, 0.3, 0.3)
    scene.world = world_auto
bpy.context.view_layer.update()
